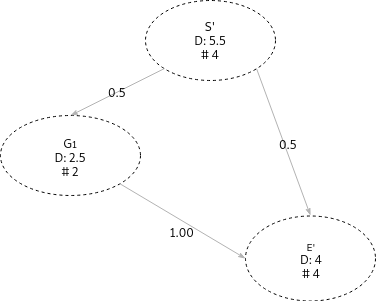

The diagram above was exported from draw.io. Its source (the exported page's mxGraphModel, read from the mxfile embedded in the PNG):
<mxGraphModel dx="838" dy="502" grid="1" gridSize="10" guides="1" tooltips="1" connect="1" arrows="1" fold="1" page="1" pageScale="1" pageWidth="827" pageHeight="1169" math="0" shadow="0">
  <root>
    <mxCell id="0" />
    <mxCell id="1" parent="0" />
    <mxCell id="6yVJSlOV8CvrSWm79vfB-1" value="&lt;sub&gt;&lt;span&gt;E'&lt;/span&gt;&lt;br&gt;&lt;/sub&gt;&lt;span&gt;D: 4&lt;/span&gt;&lt;br&gt;&lt;span&gt;# 4&lt;/span&gt;" style="ellipse;whiteSpace=wrap;html=1;fillColor=none;dashed=1;rotation=0;" parent="1" vertex="1">
      <mxGeometry x="530" y="290" width="130" height="85" as="geometry" />
    </mxCell>
    <mxCell id="6yVJSlOV8CvrSWm79vfB-2" value="&lt;sub&gt;&lt;span style=&quot;font-size: 12px&quot;&gt;G&lt;/span&gt;1&lt;br&gt;&lt;/sub&gt;&lt;span&gt;D: 2.5&lt;/span&gt;&lt;br&gt;&lt;span&gt;# 2&lt;/span&gt;" style="ellipse;whiteSpace=wrap;html=1;fillColor=none;dashed=1;" parent="1" vertex="1">
      <mxGeometry x="285" y="190" width="140" height="80" as="geometry" />
    </mxCell>
    <mxCell id="6yVJSlOV8CvrSWm79vfB-3" value="&lt;div style=&quot;text-align: center&quot;&gt;&lt;font style=&quot;font-size: 12px&quot;&gt;S'&lt;/font&gt;&lt;/div&gt;&lt;span&gt;D: 5.5&lt;/span&gt;&lt;br&gt;&lt;span&gt;# 4&lt;/span&gt;" style="ellipse;whiteSpace=wrap;html=1;fillColor=none;dashed=1;rotation=0;" parent="1" vertex="1">
      <mxGeometry x="430" y="75" width="130" height="80" as="geometry" />
    </mxCell>
    <mxCell id="6yVJSlOV8CvrSWm79vfB-4" value="0.5" style="edgeStyle=none;rounded=1;html=1;labelBackgroundColor=none;startArrow=none;startFill=0;startSize=5;endArrow=classicThin;endFill=1;endSize=5;jettySize=auto;orthogonalLoop=1;strokeColor=#B3B3B3;strokeWidth=1;fontFamily=Verdana;fontSize=12;fontColor=#000000;exitX=0;exitY=1;exitDx=0;exitDy=0;entryX=0.5;entryY=0;entryDx=0;entryDy=0;" parent="1" source="6yVJSlOV8CvrSWm79vfB-3" target="6yVJSlOV8CvrSWm79vfB-2" edge="1">
      <mxGeometry relative="1" as="geometry" />
    </mxCell>
    <mxCell id="6yVJSlOV8CvrSWm79vfB-5" value="1.00" style="edgeStyle=none;rounded=1;html=1;labelBackgroundColor=none;startArrow=none;startFill=0;startSize=5;endArrow=classicThin;endFill=1;endSize=5;jettySize=auto;orthogonalLoop=1;strokeColor=#B3B3B3;strokeWidth=1;fontFamily=Verdana;fontSize=12;fontColor=#000000;exitX=1;exitY=1;exitDx=0;exitDy=0;entryX=0;entryY=0.5;entryDx=0;entryDy=0;" parent="1" source="6yVJSlOV8CvrSWm79vfB-2" target="6yVJSlOV8CvrSWm79vfB-1" edge="1">
      <mxGeometry x="0.0722" y="-10" relative="1" as="geometry">
        <mxPoint x="610.5854931321169" y="509.19874264155374" as="targetPoint" />
        <mxPoint as="offset" />
      </mxGeometry>
    </mxCell>
    <mxCell id="6yVJSlOV8CvrSWm79vfB-6" value="0.5" style="edgeStyle=none;rounded=1;html=1;labelBackgroundColor=none;startArrow=none;startFill=0;startSize=5;endArrow=classicThin;endFill=1;endSize=5;jettySize=auto;orthogonalLoop=1;strokeColor=#B3B3B3;strokeWidth=1;fontFamily=Verdana;fontSize=12;fontColor=#000000;exitX=1;exitY=1;exitDx=0;exitDy=0;entryX=0.5;entryY=0;entryDx=0;entryDy=0;" parent="1" source="6yVJSlOV8CvrSWm79vfB-3" target="6yVJSlOV8CvrSWm79vfB-1" edge="1">
      <mxGeometry x="0.0455" y="4" relative="1" as="geometry">
        <mxPoint x="740" y="295" as="sourcePoint" />
        <mxPoint x="844.5597194933976" y="453.0987399989307" as="targetPoint" />
        <Array as="points" />
        <mxPoint as="offset" />
      </mxGeometry>
    </mxCell>
  </root>
</mxGraphModel>